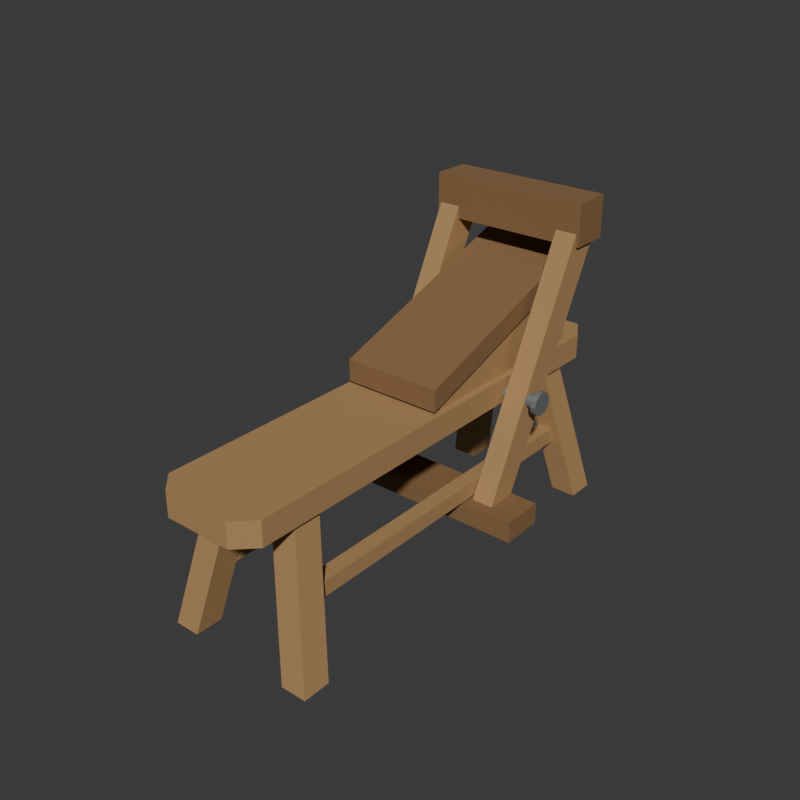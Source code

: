 # Source: source.blend  (saved by Blender 4.3.34; exported with 4.5.12 LTS)
import bpy
from mathutils import Matrix  # noqa: F401  (used for matrix-valued properties, if any)

bpy.ops.wm.read_factory_settings(use_empty=True)
scene = bpy.context.scene
scene.name = 'Scene'

# ---- collections
col_collection = bpy.data.collections.new('Collection'); scene.collection.children.link(col_collection)

# ---- materials (node trees are filled in below, after node groups)
mat_benchwarmhardwood = bpy.data.materials.new('BenchWarmHardwood')
mat_benchwarmhardwood.diffuse_color = (0.43, 0.25, 0.105, 1.0)
mat_workingbedandheaddarkwood = bpy.data.materials.new('WorkingBedAndHeadDarkWood')
mat_workingbedandheaddarkwood.diffuse_color = (0.25, 0.135, 0.055, 1.0)
mat_fixedaxledullsteel = bpy.data.materials.new('FixedAxleDullSteel')
mat_fixedaxledullsteel.diffuse_color = (0.28, 0.31, 0.32, 1.0)

# ---- material node trees
mat_benchwarmhardwood.use_nodes = True; mat_benchwarmhardwood.node_tree.nodes.clear()
_N = mat_benchwarmhardwood.node_tree.nodes; _L = mat_benchwarmhardwood.node_tree.links
n0 = _N.new('ShaderNodeBsdfPrincipled'); n0.name = 'Principled BSDF'; n0.location = (10, 300)
n0.inputs[0].default_value = (0.43, 0.25, 0.105, 1.0)
n0.inputs[2].default_value = 0.83
n1 = _N.new('ShaderNodeOutputMaterial'); n1.name = 'Material Output'; n1.location = (300, 300)
_L.new(n0.outputs[0], n1.inputs[0])
n1.is_active_output = True
mat_workingbedandheaddarkwood.use_nodes = True; mat_workingbedandheaddarkwood.node_tree.nodes.clear()
_N = mat_workingbedandheaddarkwood.node_tree.nodes; _L = mat_workingbedandheaddarkwood.node_tree.links
n0 = _N.new('ShaderNodeBsdfPrincipled'); n0.name = 'Principled BSDF'; n0.location = (10, 300)
n0.inputs[0].default_value = (0.25, 0.135, 0.055, 1.0)
n0.inputs[2].default_value = 0.85
n1 = _N.new('ShaderNodeOutputMaterial'); n1.name = 'Material Output'; n1.location = (300, 300)
_L.new(n0.outputs[0], n1.inputs[0])
n1.is_active_output = True
mat_fixedaxledullsteel.use_nodes = True; mat_fixedaxledullsteel.node_tree.nodes.clear()
_N = mat_fixedaxledullsteel.node_tree.nodes; _L = mat_fixedaxledullsteel.node_tree.links
n0 = _N.new('ShaderNodeBsdfPrincipled'); n0.name = 'Principled BSDF'; n0.location = (10, 300)
n0.inputs[0].default_value = (0.28, 0.31, 0.32, 1.0)
n0.inputs[1].default_value = 0.6
n0.inputs[2].default_value = 0.55
n1 = _N.new('ShaderNodeOutputMaterial'); n1.name = 'Material Output'; n1.location = (300, 300)
_L.new(n0.outputs[0], n1.inputs[0])
n1.is_active_output = True

# ---- world
world_world = bpy.data.worlds.new('World'); scene.world = world_world
world_world.use_nodes = True; world_world.node_tree.nodes.clear()
_N = world_world.node_tree.nodes; _L = world_world.node_tree.links
n0 = _N.new('ShaderNodeOutputWorld'); n0.name = 'World Output'; n0.location = (300, 300)
n1 = _N.new('ShaderNodeBackground'); n1.name = 'Background'; n1.location = (10, 300)
n1.inputs[0].default_value = (0.05088, 0.05088, 0.05088, 1.0)
_L.new(n1.outputs[0], n0.inputs[0])
n0.is_active_output = True
world_world.color = (0.05088, 0.05088, 0.05088)
world_world.sun_shadow_jitter_overblur = 0.0

# ---- meshes
me_wholelongchamferedseatmesh = bpy.data.meshes.new('WholeLongChamferedSeatMesh')
me_wholelongchamferedseatmesh.from_pydata([(-0.11, -0.78, 0.46), (0.11, -0.78, 0.46), (0.17, -0.72, 0.46), (0.17, 0.7, 0.46), (0.12, 0.78, 0.46), (-0.12, 0.78, 0.46), (-0.17, 0.7, 0.46), (-0.17, -0.72, 0.46), (-0.11, -0.78, 0.54), (0.11, -0.78, 0.54), (0.17, -0.72, 0.54), (0.17, 0.7, 0.54), (0.12, 0.78, 0.54), (-0.12, 0.78, 0.54), (-0.17, 0.7, 0.54), (-0.17, -0.72, 0.54)], [], [(7, 1, 0), (9, 15, 8), (7, 2, 1), (10, 15, 9), (7, 3, 2), (11, 15, 10), (7, 4, 3), (12, 15, 11), (7, 5, 4), (13, 15, 12), (5, 7, 6), (15, 13, 14), (0, 1, 9), (0, 9, 8), (1, 2, 10), (1, 10, 9), (2, 3, 11), (2, 11, 10), (3, 4, 12), (3, 12, 11), (4, 5, 13), (4, 13, 12), (5, 6, 14), (5, 14, 13), (6, 7, 15), (6, 15, 14), (7, 0, 8), (7, 8, 15)])
me_wholelongchamferedseatmesh.materials.append(mat_benchwarmhardwood)
me_wholelongchamferedseatmesh.materials.append(mat_workingbedandheaddarkwood)
me_wholelongchamferedseatmesh.materials.append(mat_fixedaxledullsteel)
me_wholelongchamferedseatmesh.update()
me_rearleftwholesplayedlegmesh = bpy.data.meshes.new('RearLeftWholeSplayedLegMesh')
me_rearleftwholesplayedlegmesh.from_pydata([(-0.251, -0.685, 0.0), (-0.167, -0.685, 0.0), (-0.251, -0.595, 0.0), (-0.167, -0.595, 0.0), (-0.152, -0.595, 0.48), (-0.068, -0.595, 0.48), (-0.152, -0.505, 0.48), (-0.068, -0.505, 0.48)], [], [(0, 2, 3), (0, 3, 1), (4, 5, 7), (4, 7, 6), (0, 1, 5), (0, 5, 4), (2, 6, 7), (2, 7, 3), (0, 4, 6), (0, 6, 2), (1, 3, 7), (1, 7, 5)])
me_rearleftwholesplayedlegmesh.materials.append(mat_benchwarmhardwood)
me_rearleftwholesplayedlegmesh.materials.append(mat_workingbedandheaddarkwood)
me_rearleftwholesplayedlegmesh.materials.append(mat_fixedaxledullsteel)
me_rearleftwholesplayedlegmesh.update()
me_rearrightwholesplayedlegmesh = bpy.data.meshes.new('RearRightWholeSplayedLegMesh')
me_rearrightwholesplayedlegmesh.from_pydata([(0.167, -0.685, 0.0), (0.251, -0.685, 0.0), (0.167, -0.595, 0.0), (0.251, -0.595, 0.0), (0.068, -0.595, 0.48), (0.152, -0.595, 0.48), (0.068, -0.505, 0.48), (0.152, -0.505, 0.48)], [], [(0, 2, 3), (0, 3, 1), (4, 5, 7), (4, 7, 6), (0, 1, 5), (0, 5, 4), (2, 6, 7), (2, 7, 3), (0, 4, 6), (0, 6, 2), (1, 3, 7), (1, 7, 5)])
me_rearrightwholesplayedlegmesh.materials.append(mat_benchwarmhardwood)
me_rearrightwholesplayedlegmesh.materials.append(mat_workingbedandheaddarkwood)
me_rearrightwholesplayedlegmesh.materials.append(mat_fixedaxledullsteel)
me_rearrightwholesplayedlegmesh.update()
me_frontleftwholesplayedlegmesh = bpy.data.meshes.new('FrontLeftWholeSplayedLegMesh')
me_frontleftwholesplayedlegmesh.from_pydata([(-0.251, 0.615, 0.0), (-0.167, 0.615, 0.0), (-0.251, 0.705, 0.0), (-0.167, 0.705, 0.0), (-0.152, 0.525, 0.48), (-0.068, 0.525, 0.48), (-0.152, 0.615, 0.48), (-0.068, 0.615, 0.48)], [], [(0, 2, 3), (0, 3, 1), (4, 5, 7), (4, 7, 6), (0, 1, 5), (0, 5, 4), (2, 6, 7), (2, 7, 3), (0, 4, 6), (0, 6, 2), (1, 3, 7), (1, 7, 5)])
me_frontleftwholesplayedlegmesh.materials.append(mat_benchwarmhardwood)
me_frontleftwholesplayedlegmesh.materials.append(mat_workingbedandheaddarkwood)
me_frontleftwholesplayedlegmesh.materials.append(mat_fixedaxledullsteel)
me_frontleftwholesplayedlegmesh.update()
me_frontrightwholesplayedlegmesh = bpy.data.meshes.new('FrontRightWholeSplayedLegMesh')
me_frontrightwholesplayedlegmesh.from_pydata([(0.167, 0.615, 0.0), (0.251, 0.615, 0.0), (0.167, 0.705, 0.0), (0.251, 0.705, 0.0), (0.068, 0.525, 0.48), (0.152, 0.525, 0.48), (0.068, 0.615, 0.48), (0.152, 0.615, 0.48)], [], [(0, 2, 3), (0, 3, 1), (4, 5, 7), (4, 7, 6), (0, 1, 5), (0, 5, 4), (2, 6, 7), (2, 7, 3), (0, 4, 6), (0, 6, 2), (1, 3, 7), (1, 7, 5)])
me_frontrightwholesplayedlegmesh.materials.append(mat_benchwarmhardwood)
me_frontrightwholesplayedlegmesh.materials.append(mat_workingbedandheaddarkwood)
me_frontrightwholesplayedlegmesh.materials.append(mat_fixedaxledullsteel)
me_frontrightwholesplayedlegmesh.update()
me_leftwholelowerlongstretchermesh = bpy.data.meshes.new('LeftWholeLowerLongStretcherMesh')
me_leftwholelowerlongstretchermesh.from_pydata([(-0.175, -0.6, 0.2), (-0.125, -0.6, 0.2), (-0.175, 0.62, 0.2), (-0.125, 0.62, 0.2), (-0.175, -0.6, 0.25), (-0.125, -0.6, 0.25), (-0.175, 0.62, 0.25), (-0.125, 0.62, 0.25)], [], [(0, 2, 3), (0, 3, 1), (4, 5, 7), (4, 7, 6), (0, 1, 5), (0, 5, 4), (2, 6, 7), (2, 7, 3), (0, 4, 6), (0, 6, 2), (1, 3, 7), (1, 7, 5)])
me_leftwholelowerlongstretchermesh.materials.append(mat_benchwarmhardwood)
me_leftwholelowerlongstretchermesh.materials.append(mat_workingbedandheaddarkwood)
me_leftwholelowerlongstretchermesh.materials.append(mat_fixedaxledullsteel)
me_leftwholelowerlongstretchermesh.update()
me_rightwholelowerlongstretchermesh = bpy.data.meshes.new('RightWholeLowerLongStretcherMesh')
me_rightwholelowerlongstretchermesh.from_pydata([(0.125, -0.6, 0.2), (0.175, -0.6, 0.2), (0.125, 0.62, 0.2), (0.175, 0.62, 0.2), (0.125, -0.6, 0.25), (0.175, -0.6, 0.25), (0.125, 0.62, 0.25), (0.175, 0.62, 0.25)], [], [(0, 2, 3), (0, 3, 1), (4, 5, 7), (4, 7, 6), (0, 1, 5), (0, 5, 4), (2, 6, 7), (2, 7, 3), (0, 4, 6), (0, 6, 2), (1, 3, 7), (1, 7, 5)])
me_rightwholelowerlongstretchermesh.materials.append(mat_benchwarmhardwood)
me_rightwholelowerlongstretchermesh.materials.append(mat_workingbedandheaddarkwood)
me_rightwholelowerlongstretchermesh.materials.append(mat_fixedaxledullsteel)
me_rightwholelowerlongstretchermesh.update()
me_wholeinclinedworkbedmesh = bpy.data.meshes.new('WholeInclinedWorkBedMesh')
me_wholeinclinedworkbedmesh.from_pydata([(-0.16, -0.04, 0.55), (-0.16, 0.74, 0.82), (-0.16, 0.74, 0.89), (-0.16, -0.04, 0.62), (0.16, -0.04, 0.55), (0.16, 0.74, 0.82), (0.16, 0.74, 0.89), (0.16, -0.04, 0.62)], [], [(3, 1, 0), (5, 7, 4), (1, 3, 2), (7, 5, 6), (0, 1, 5), (0, 5, 4), (1, 2, 6), (1, 6, 5), (2, 3, 7), (2, 7, 6), (3, 0, 4), (3, 4, 7)])
me_wholeinclinedworkbedmesh.polygons.foreach_set('material_index', [1, 1, 1, 1, 1, 1, 1, 1, 1, 1, 1, 1])
me_wholeinclinedworkbedmesh.materials.append(mat_benchwarmhardwood)
me_wholeinclinedworkbedmesh.materials.append(mat_workingbedandheaddarkwood)
me_wholeinclinedworkbedmesh.materials.append(mat_fixedaxledullsteel)
me_wholeinclinedworkbedmesh.update()
me_leftwholebedsupportmesh = bpy.data.meshes.new('LeftWholeBedSupportMesh')
me_leftwholebedsupportmesh.from_pydata([(-0.15, 1.388e-17, 0.53), (-0.15, 0.64, 0.53), (-0.15, 0.64, 0.786), (-0.15, 1.388e-17, 0.564), (-0.08, 1.388e-17, 0.53), (-0.08, 0.64, 0.53), (-0.08, 0.64, 0.786), (-0.08, 1.388e-17, 0.564)], [], [(3, 1, 0), (5, 7, 4), (1, 3, 2), (7, 5, 6), (0, 1, 5), (0, 5, 4), (1, 2, 6), (1, 6, 5), (2, 3, 7), (2, 7, 6), (3, 0, 4), (3, 4, 7)])
me_leftwholebedsupportmesh.materials.append(mat_benchwarmhardwood)
me_leftwholebedsupportmesh.materials.append(mat_workingbedandheaddarkwood)
me_leftwholebedsupportmesh.materials.append(mat_fixedaxledullsteel)
me_leftwholebedsupportmesh.update()
me_rightwholebedsupportmesh = bpy.data.meshes.new('RightWholeBedSupportMesh')
me_rightwholebedsupportmesh.from_pydata([(0.08, 1.388e-17, 0.53), (0.08, 0.64, 0.53), (0.08, 0.64, 0.786), (0.08, 1.388e-17, 0.564), (0.15, 1.388e-17, 0.53), (0.15, 0.64, 0.53), (0.15, 0.64, 0.786), (0.15, 1.388e-17, 0.564)], [], [(3, 1, 0), (5, 7, 4), (1, 3, 2), (7, 5, 6), (0, 1, 5), (0, 5, 4), (1, 2, 6), (1, 6, 5), (2, 3, 7), (2, 7, 6), (3, 0, 4), (3, 4, 7)])
me_rightwholebedsupportmesh.materials.append(mat_benchwarmhardwood)
me_rightwholebedsupportmesh.materials.append(mat_workingbedandheaddarkwood)
me_rightwholebedsupportmesh.materials.append(mat_fixedaxledullsteel)
me_rightwholebedsupportmesh.update()
me_leftwholefixedlevercheekmesh = bpy.data.meshes.new('LeftWholeFixedLeverCheekMesh')
me_leftwholefixedlevercheekmesh.from_pydata([(-0.25, 0.11, 0.15), (-0.25, 0.2, 0.13), (-0.25, 0.61, 0.94), (-0.25, 0.61, 1.02), (-0.25, 0.52, 1.02), (-0.25, 0.51, 0.96), (-0.18, 0.11, 0.15), (-0.18, 0.2, 0.13), (-0.18, 0.61, 0.94), (-0.18, 0.61, 1.02), (-0.18, 0.52, 1.02), (-0.18, 0.51, 0.96)], [], [(5, 1, 0), (7, 11, 6), (5, 2, 1), (8, 11, 7), (5, 3, 2), (9, 11, 8), (3, 5, 4), (11, 9, 10), (0, 1, 7), (0, 7, 6), (1, 2, 8), (1, 8, 7), (2, 3, 9), (2, 9, 8), (3, 4, 10), (3, 10, 9), (4, 5, 11), (4, 11, 10), (5, 0, 6), (5, 6, 11)])
me_leftwholefixedlevercheekmesh.materials.append(mat_benchwarmhardwood)
me_leftwholefixedlevercheekmesh.materials.append(mat_workingbedandheaddarkwood)
me_leftwholefixedlevercheekmesh.materials.append(mat_fixedaxledullsteel)
me_leftwholefixedlevercheekmesh.update()
me_rightwholefixedlevercheekmesh = bpy.data.meshes.new('RightWholeFixedLeverCheekMesh')
me_rightwholefixedlevercheekmesh.from_pydata([(0.18, 0.11, 0.15), (0.18, 0.2, 0.13), (0.18, 0.61, 0.94), (0.18, 0.61, 1.02), (0.18, 0.52, 1.02), (0.18, 0.51, 0.96), (0.25, 0.11, 0.15), (0.25, 0.2, 0.13), (0.25, 0.61, 0.94), (0.25, 0.61, 1.02), (0.25, 0.52, 1.02), (0.25, 0.51, 0.96)], [], [(5, 1, 0), (7, 11, 6), (5, 2, 1), (8, 11, 7), (5, 3, 2), (9, 11, 8), (3, 5, 4), (11, 9, 10), (0, 1, 7), (0, 7, 6), (1, 2, 8), (1, 8, 7), (2, 3, 9), (2, 9, 8), (3, 4, 10), (3, 10, 9), (4, 5, 11), (4, 11, 10), (5, 0, 6), (5, 6, 11)])
me_rightwholefixedlevercheekmesh.materials.append(mat_benchwarmhardwood)
me_rightwholefixedlevercheekmesh.materials.append(mat_workingbedandheaddarkwood)
me_rightwholefixedlevercheekmesh.materials.append(mat_fixedaxledullsteel)
me_rightwholefixedlevercheekmesh.update()
me_wholetransverseclampingheadmesh = bpy.data.meshes.new('WholeTransverseClampingHeadMesh')
me_wholetransverseclampingheadmesh.from_pydata([(-0.26, 0.505, 0.91), (0.26, 0.505, 0.91), (-0.26, 0.63, 0.91), (0.26, 0.63, 0.91), (-0.26, 0.505, 1.045), (0.26, 0.505, 1.045), (-0.26, 0.63, 1.045), (0.26, 0.63, 1.045)], [], [(0, 2, 3), (0, 3, 1), (4, 5, 7), (4, 7, 6), (0, 1, 5), (0, 5, 4), (2, 6, 7), (2, 7, 3), (0, 4, 6), (0, 6, 2), (1, 3, 7), (1, 7, 5)])
me_wholetransverseclampingheadmesh.polygons.foreach_set('material_index', [1, 1, 1, 1, 1, 1, 1, 1, 1, 1, 1, 1])
me_wholetransverseclampingheadmesh.materials.append(mat_benchwarmhardwood)
me_wholetransverseclampingheadmesh.materials.append(mat_workingbedandheaddarkwood)
me_wholetransverseclampingheadmesh.materials.append(mat_fixedaxledullsteel)
me_wholetransverseclampingheadmesh.update()
me_wholelowerfootcrossbarmesh = bpy.data.meshes.new('WholeLowerFootCrossbarMesh')
me_wholelowerfootcrossbarmesh.from_pydata([(-0.34, 0.095, 0.12), (0.34, 0.095, 0.12), (-0.34, 0.235, 0.12), (0.34, 0.235, 0.12), (-0.34, 0.095, 0.19), (0.34, 0.095, 0.19), (-0.34, 0.235, 0.19), (0.34, 0.235, 0.19)], [], [(0, 2, 3), (0, 3, 1), (4, 5, 7), (4, 7, 6), (0, 1, 5), (0, 5, 4), (2, 6, 7), (2, 7, 3), (0, 4, 6), (0, 6, 2), (1, 3, 7), (1, 7, 5)])
me_wholelowerfootcrossbarmesh.polygons.foreach_set('material_index', [1, 1, 1, 1, 1, 1, 1, 1, 1, 1, 1, 1])
me_wholelowerfootcrossbarmesh.materials.append(mat_benchwarmhardwood)
me_wholelowerfootcrossbarmesh.materials.append(mat_workingbedandheaddarkwood)
me_wholelowerfootcrossbarmesh.materials.append(mat_fixedaxledullsteel)
me_wholelowerfootcrossbarmesh.update()
me_wholefixedtransverseaxlemesh = bpy.data.meshes.new('WholeFixedTransverseAxleMesh')
me_wholefixedtransverseaxlemesh.from_pydata([(-0.28, 0.305, 0.508), (-0.28, 0.2935, 0.5049), (-0.28, 0.2851, 0.4965), (-0.28, 0.282, 0.485), (-0.28, 0.2851, 0.4735), (-0.28, 0.2935, 0.4651), (-0.28, 0.305, 0.462), (-0.28, 0.3165, 0.4651), (-0.28, 0.3249, 0.4735), (-0.28, 0.328, 0.485), (-0.28, 0.3249, 0.4965), (-0.28, 0.3165, 0.5049), (0.28, 0.305, 0.508), (0.28, 0.2935, 0.5049), (0.28, 0.2851, 0.4965), (0.28, 0.282, 0.485), (0.28, 0.2851, 0.4735), (0.28, 0.2935, 0.4651), (0.28, 0.305, 0.462), (0.28, 0.3165, 0.4651), (0.28, 0.3249, 0.4735), (0.28, 0.328, 0.485), (0.28, 0.3249, 0.4965), (0.28, 0.3165, 0.5049), (-0.28, 0.305, 0.485), (0.28, 0.305, 0.485)], [], [(0, 1, 13), (0, 13, 12), (1, 2, 14), (1, 14, 13), (2, 3, 15), (2, 15, 14), (3, 4, 16), (3, 16, 15), (4, 5, 17), (4, 17, 16), (5, 6, 18), (5, 18, 17), (6, 7, 19), (6, 19, 18), (7, 8, 20), (7, 20, 19), (8, 9, 21), (8, 21, 20), (9, 10, 22), (9, 22, 21), (10, 11, 23), (10, 23, 22), (11, 0, 12), (11, 12, 23), (24, 1, 0), (24, 2, 1), (24, 3, 2), (24, 4, 3), (24, 5, 4), (24, 6, 5), (24, 7, 6), (24, 8, 7), (24, 9, 8), (24, 10, 9), (24, 11, 10), (24, 0, 11), (25, 12, 13), (25, 13, 14), (25, 14, 15), (25, 15, 16), (25, 16, 17), (25, 17, 18), (25, 18, 19), (25, 19, 20), (25, 20, 21), (25, 21, 22), (25, 22, 23), (25, 23, 12)])
me_wholefixedtransverseaxlemesh.polygons.foreach_set('material_index', [2, 2, 2, 2, 2, 2, 2, 2, 2, 2, 2, 2, 2, 2, 2, 2, 2, 2, 2, 2, 2, 2, 2, 2, 2, 2, 2, 2, 2, 2, 2, 2, 2, 2, 2, 2, 2, 2, 2, 2, 2, 2, 2, 2, 2, 2, 2, 2])
me_wholefixedtransverseaxlemesh.materials.append(mat_benchwarmhardwood)
me_wholefixedtransverseaxlemesh.materials.append(mat_workingbedandheaddarkwood)
me_wholefixedtransverseaxlemesh.materials.append(mat_fixedaxledullsteel)
me_wholefixedtransverseaxlemesh.update()
me_leftwholeaxleendcapmesh = bpy.data.meshes.new('LeftWholeAxleEndCapMesh')
me_leftwholeaxleendcapmesh.from_pydata([(-0.295, 0.305, 0.523), (-0.295, 0.286, 0.5179), (-0.295, 0.2721, 0.504), (-0.295, 0.267, 0.485), (-0.295, 0.2721, 0.466), (-0.295, 0.286, 0.4521), (-0.295, 0.305, 0.447), (-0.295, 0.324, 0.4521), (-0.295, 0.3379, 0.466), (-0.295, 0.343, 0.485), (-0.295, 0.3379, 0.504), (-0.295, 0.324, 0.5179), (-0.277, 0.305, 0.523), (-0.277, 0.286, 0.5179), (-0.277, 0.2721, 0.504), (-0.277, 0.267, 0.485), (-0.277, 0.2721, 0.466), (-0.277, 0.286, 0.4521), (-0.277, 0.305, 0.447), (-0.277, 0.324, 0.4521), (-0.277, 0.3379, 0.466), (-0.277, 0.343, 0.485), (-0.277, 0.3379, 0.504), (-0.277, 0.324, 0.5179), (-0.295, 0.305, 0.485), (-0.277, 0.305, 0.485)], [], [(0, 1, 13), (0, 13, 12), (1, 2, 14), (1, 14, 13), (2, 3, 15), (2, 15, 14), (3, 4, 16), (3, 16, 15), (4, 5, 17), (4, 17, 16), (5, 6, 18), (5, 18, 17), (6, 7, 19), (6, 19, 18), (7, 8, 20), (7, 20, 19), (8, 9, 21), (8, 21, 20), (9, 10, 22), (9, 22, 21), (10, 11, 23), (10, 23, 22), (11, 0, 12), (11, 12, 23), (24, 1, 0), (24, 2, 1), (24, 3, 2), (24, 4, 3), (24, 5, 4), (24, 6, 5), (24, 7, 6), (24, 8, 7), (24, 9, 8), (24, 10, 9), (24, 11, 10), (24, 0, 11), (25, 12, 13), (25, 13, 14), (25, 14, 15), (25, 15, 16), (25, 16, 17), (25, 17, 18), (25, 18, 19), (25, 19, 20), (25, 20, 21), (25, 21, 22), (25, 22, 23), (25, 23, 12)])
me_leftwholeaxleendcapmesh.polygons.foreach_set('material_index', [2, 2, 2, 2, 2, 2, 2, 2, 2, 2, 2, 2, 2, 2, 2, 2, 2, 2, 2, 2, 2, 2, 2, 2, 2, 2, 2, 2, 2, 2, 2, 2, 2, 2, 2, 2, 2, 2, 2, 2, 2, 2, 2, 2, 2, 2, 2, 2])
me_leftwholeaxleendcapmesh.materials.append(mat_benchwarmhardwood)
me_leftwholeaxleendcapmesh.materials.append(mat_workingbedandheaddarkwood)
me_leftwholeaxleendcapmesh.materials.append(mat_fixedaxledullsteel)
me_leftwholeaxleendcapmesh.update()
me_rightwholeaxleendcapmesh = bpy.data.meshes.new('RightWholeAxleEndCapMesh')
me_rightwholeaxleendcapmesh.from_pydata([(0.277, 0.305, 0.523), (0.277, 0.286, 0.5179), (0.277, 0.2721, 0.504), (0.277, 0.267, 0.485), (0.277, 0.2721, 0.466), (0.277, 0.286, 0.4521), (0.277, 0.305, 0.447), (0.277, 0.324, 0.4521), (0.277, 0.3379, 0.466), (0.277, 0.343, 0.485), (0.277, 0.3379, 0.504), (0.277, 0.324, 0.5179), (0.295, 0.305, 0.523), (0.295, 0.286, 0.5179), (0.295, 0.2721, 0.504), (0.295, 0.267, 0.485), (0.295, 0.2721, 0.466), (0.295, 0.286, 0.4521), (0.295, 0.305, 0.447), (0.295, 0.324, 0.4521), (0.295, 0.3379, 0.466), (0.295, 0.343, 0.485), (0.295, 0.3379, 0.504), (0.295, 0.324, 0.5179), (0.277, 0.305, 0.485), (0.295, 0.305, 0.485)], [], [(0, 1, 13), (0, 13, 12), (1, 2, 14), (1, 14, 13), (2, 3, 15), (2, 15, 14), (3, 4, 16), (3, 16, 15), (4, 5, 17), (4, 17, 16), (5, 6, 18), (5, 18, 17), (6, 7, 19), (6, 19, 18), (7, 8, 20), (7, 20, 19), (8, 9, 21), (8, 21, 20), (9, 10, 22), (9, 22, 21), (10, 11, 23), (10, 23, 22), (11, 0, 12), (11, 12, 23), (24, 1, 0), (24, 2, 1), (24, 3, 2), (24, 4, 3), (24, 5, 4), (24, 6, 5), (24, 7, 6), (24, 8, 7), (24, 9, 8), (24, 10, 9), (24, 11, 10), (24, 0, 11), (25, 12, 13), (25, 13, 14), (25, 14, 15), (25, 15, 16), (25, 16, 17), (25, 17, 18), (25, 18, 19), (25, 19, 20), (25, 20, 21), (25, 21, 22), (25, 22, 23), (25, 23, 12)])
me_rightwholeaxleendcapmesh.polygons.foreach_set('material_index', [2, 2, 2, 2, 2, 2, 2, 2, 2, 2, 2, 2, 2, 2, 2, 2, 2, 2, 2, 2, 2, 2, 2, 2, 2, 2, 2, 2, 2, 2, 2, 2, 2, 2, 2, 2, 2, 2, 2, 2, 2, 2, 2, 2, 2, 2, 2, 2])
me_rightwholeaxleendcapmesh.materials.append(mat_benchwarmhardwood)
me_rightwholeaxleendcapmesh.materials.append(mat_workingbedandheaddarkwood)
me_rightwholeaxleendcapmesh.materials.append(mat_fixedaxledullsteel)
me_rightwholeaxleendcapmesh.update()

# ---- objects
ob_wholelongchamferedseat = bpy.data.objects.new('WholeLongChamferedSeat', me_wholelongchamferedseatmesh)
ob_rearleftwholesplayedleg = bpy.data.objects.new('RearLeftWholeSplayedLeg', me_rearleftwholesplayedlegmesh)
ob_rearrightwholesplayedleg = bpy.data.objects.new('RearRightWholeSplayedLeg', me_rearrightwholesplayedlegmesh)
ob_frontleftwholesplayedleg = bpy.data.objects.new('FrontLeftWholeSplayedLeg', me_frontleftwholesplayedlegmesh)
ob_frontrightwholesplayedleg = bpy.data.objects.new('FrontRightWholeSplayedLeg', me_frontrightwholesplayedlegmesh)
ob_leftwholelowerlongstretcher = bpy.data.objects.new('LeftWholeLowerLongStretcher', me_leftwholelowerlongstretchermesh)
ob_rightwholelowerlongstretcher = bpy.data.objects.new('RightWholeLowerLongStretcher', me_rightwholelowerlongstretchermesh)
ob_wholeinclinedworkbed = bpy.data.objects.new('WholeInclinedWorkBed', me_wholeinclinedworkbedmesh)
ob_leftwholebedsupport = bpy.data.objects.new('LeftWholeBedSupport', me_leftwholebedsupportmesh)
ob_rightwholebedsupport = bpy.data.objects.new('RightWholeBedSupport', me_rightwholebedsupportmesh)
ob_leftwholefixedlevercheek = bpy.data.objects.new('LeftWholeFixedLeverCheek', me_leftwholefixedlevercheekmesh)
ob_rightwholefixedlevercheek = bpy.data.objects.new('RightWholeFixedLeverCheek', me_rightwholefixedlevercheekmesh)
ob_wholetransverseclampinghead = bpy.data.objects.new('WholeTransverseClampingHead', me_wholetransverseclampingheadmesh)
ob_wholelowerfootcrossbar = bpy.data.objects.new('WholeLowerFootCrossbar', me_wholelowerfootcrossbarmesh)
ob_wholefixedtransverseaxle = bpy.data.objects.new('WholeFixedTransverseAxle', me_wholefixedtransverseaxlemesh)
ob_leftwholeaxleendcap = bpy.data.objects.new('LeftWholeAxleEndCap', me_leftwholeaxleendcapmesh)
ob_rightwholeaxleendcap = bpy.data.objects.new('RightWholeAxleEndCap', me_rightwholeaxleendcapmesh)

# ---- transforms, parenting, visibility, modifiers, constraints
ob_wholelongchamferedseat.location = (0.0, 0.0, 0.0)
ob_rearleftwholesplayedleg.location = (0.0, 0.0, 0.0)
ob_rearrightwholesplayedleg.location = (0.0, 0.0, 0.0)
ob_frontleftwholesplayedleg.location = (0.0, 0.0, 0.0)
ob_frontrightwholesplayedleg.location = (0.0, 0.0, 0.0)
ob_leftwholelowerlongstretcher.location = (0.0, 0.0, 0.0)
ob_rightwholelowerlongstretcher.location = (0.0, 0.0, 0.0)
ob_wholeinclinedworkbed.location = (0.0, 0.0, 0.0)
ob_leftwholebedsupport.location = (0.0, 0.0, 0.0)
ob_rightwholebedsupport.location = (0.0, 0.0, 0.0)
ob_leftwholefixedlevercheek.location = (0.0, 0.0, 0.0)
ob_rightwholefixedlevercheek.location = (0.0, 0.0, 0.0)
ob_wholetransverseclampinghead.location = (0.0, 0.0, 0.0)
ob_wholelowerfootcrossbar.location = (0.0, 0.0, 0.0)
ob_wholefixedtransverseaxle.location = (0.0, 0.0, 0.0)
ob_leftwholeaxleendcap.location = (0.0, 0.0, 0.0)
ob_rightwholeaxleendcap.location = (0.0, 0.0, 0.0)

# ---- collection membership
scene.collection.objects.link(ob_wholelongchamferedseat)
scene.collection.objects.link(ob_rearleftwholesplayedleg)
scene.collection.objects.link(ob_rearrightwholesplayedleg)
scene.collection.objects.link(ob_frontleftwholesplayedleg)
scene.collection.objects.link(ob_frontrightwholesplayedleg)
scene.collection.objects.link(ob_leftwholelowerlongstretcher)
scene.collection.objects.link(ob_rightwholelowerlongstretcher)
scene.collection.objects.link(ob_wholeinclinedworkbed)
scene.collection.objects.link(ob_leftwholebedsupport)
scene.collection.objects.link(ob_rightwholebedsupport)
scene.collection.objects.link(ob_leftwholefixedlevercheek)
scene.collection.objects.link(ob_rightwholefixedlevercheek)
scene.collection.objects.link(ob_wholetransverseclampinghead)
scene.collection.objects.link(ob_wholelowerfootcrossbar)
scene.collection.objects.link(ob_wholefixedtransverseaxle)
scene.collection.objects.link(ob_leftwholeaxleendcap)
scene.collection.objects.link(ob_rightwholeaxleendcap)

# ---- scene / render settings (as saved in the file)
scene.frame_start = 1; scene.frame_end = 250; scene.frame_set(1)
scene.render.engine = 'CYCLES'
scene.render.resolution_x = 640
scene.render.resolution_y = 640
scene.render.use_compositing = False
scene.cycles.use_denoising = False
scene.cycles.samples = 128
scene.cycles.use_adaptive_sampling = False
bpy.context.view_layer.update()

# ---- added for rendering (the .blend has no active camera and no usable light): camera, sun
cam_auto = bpy.data.cameras.new('AutoCamera')
cam_auto.lens = 50.0
cam_auto.sensor_width = 36.0
cam_auto.clip_end = 1000.0
ob_auto_camera = bpy.data.objects.new('AutoCamera', cam_auto)
scene.collection.objects.link(ob_auto_camera)
ob_auto_camera.location = (1.84768, -2.21721, 2.00064)
ob_auto_camera.rotation_euler = (1.09748, -7.21219e-08, 0.694738)
scene.camera = ob_auto_camera
light_auto_sun = bpy.data.lights.new('AutoSun', 'SUN')
light_auto_sun.energy = 3.0
light_auto_sun.angle = 0.0523599
ob_auto_sun = bpy.data.objects.new('AutoSun', light_auto_sun)
scene.collection.objects.link(ob_auto_sun)
ob_auto_sun.rotation_euler = (0.872665, 0.174533, 0.523599)
bpy.context.view_layer.update()
